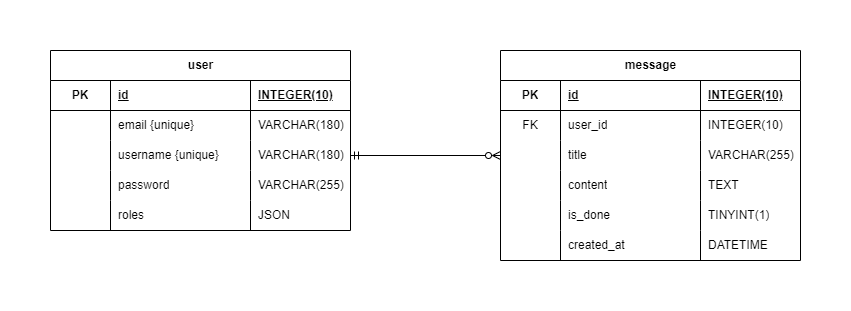

The diagram above was exported from draw.io. Its source (the exported page's mxGraphModel, read from the mxfile embedded in the PNG):
<mxGraphModel dx="1418" dy="838" grid="1" gridSize="10" guides="1" tooltips="1" connect="1" arrows="1" fold="1" page="1" pageScale="1" pageWidth="850" pageHeight="1100" math="0" shadow="0" extFonts="Permanent Marker^https://fonts.googleapis.com/css?family=Permanent+Marker">
  <root>
    <mxCell id="0" />
    <mxCell id="1" parent="0" />
    <mxCell id="_AsRXPa6sKvuCoH6ScG9-45" value="user" style="shape=table;startSize=30;container=1;collapsible=1;childLayout=tableLayout;fixedRows=1;rowLines=0;fontStyle=1;align=center;resizeLast=1;html=1;" parent="1" vertex="1">
      <mxGeometry x="50" y="80" width="300" height="180" as="geometry" />
    </mxCell>
    <mxCell id="_AsRXPa6sKvuCoH6ScG9-46" value="" style="shape=tableRow;horizontal=0;startSize=0;swimlaneHead=0;swimlaneBody=0;fillColor=none;collapsible=0;dropTarget=0;points=[[0,0.5],[1,0.5]];portConstraint=eastwest;top=0;left=0;right=0;bottom=1;" parent="_AsRXPa6sKvuCoH6ScG9-45" vertex="1">
      <mxGeometry y="30" width="300" height="30" as="geometry" />
    </mxCell>
    <mxCell id="_AsRXPa6sKvuCoH6ScG9-47" value="PK" style="shape=partialRectangle;connectable=0;fillColor=none;top=0;left=0;bottom=0;right=0;fontStyle=1;overflow=hidden;whiteSpace=wrap;html=1;" parent="_AsRXPa6sKvuCoH6ScG9-46" vertex="1">
      <mxGeometry width="60" height="30" as="geometry">
        <mxRectangle width="60" height="30" as="alternateBounds" />
      </mxGeometry>
    </mxCell>
    <mxCell id="_AsRXPa6sKvuCoH6ScG9-48" value="id" style="shape=partialRectangle;connectable=0;fillColor=none;top=0;left=0;bottom=0;right=0;align=left;spacingLeft=6;fontStyle=5;overflow=hidden;whiteSpace=wrap;html=1;" parent="_AsRXPa6sKvuCoH6ScG9-46" vertex="1">
      <mxGeometry x="60" width="140" height="30" as="geometry">
        <mxRectangle width="140" height="30" as="alternateBounds" />
      </mxGeometry>
    </mxCell>
    <mxCell id="987461xSbJjCBbu7fXev-30" value="INTEGER(10)" style="shape=partialRectangle;connectable=0;fillColor=none;top=0;left=0;bottom=0;right=0;align=left;spacingLeft=6;fontStyle=5;overflow=hidden;whiteSpace=wrap;html=1;" parent="_AsRXPa6sKvuCoH6ScG9-46" vertex="1">
      <mxGeometry x="200" width="100" height="30" as="geometry">
        <mxRectangle width="100" height="30" as="alternateBounds" />
      </mxGeometry>
    </mxCell>
    <mxCell id="_AsRXPa6sKvuCoH6ScG9-49" value="" style="shape=tableRow;horizontal=0;startSize=0;swimlaneHead=0;swimlaneBody=0;fillColor=none;collapsible=0;dropTarget=0;points=[[0,0.5],[1,0.5]];portConstraint=eastwest;top=0;left=0;right=0;bottom=0;" parent="_AsRXPa6sKvuCoH6ScG9-45" vertex="1">
      <mxGeometry y="60" width="300" height="30" as="geometry" />
    </mxCell>
    <mxCell id="_AsRXPa6sKvuCoH6ScG9-50" value="" style="shape=partialRectangle;connectable=0;fillColor=none;top=0;left=0;bottom=0;right=0;editable=1;overflow=hidden;whiteSpace=wrap;html=1;" parent="_AsRXPa6sKvuCoH6ScG9-49" vertex="1">
      <mxGeometry width="60" height="30" as="geometry">
        <mxRectangle width="60" height="30" as="alternateBounds" />
      </mxGeometry>
    </mxCell>
    <mxCell id="_AsRXPa6sKvuCoH6ScG9-51" value="email {unique}" style="shape=partialRectangle;connectable=0;fillColor=none;top=0;left=0;bottom=0;right=0;align=left;spacingLeft=6;overflow=hidden;whiteSpace=wrap;html=1;" parent="_AsRXPa6sKvuCoH6ScG9-49" vertex="1">
      <mxGeometry x="60" width="140" height="30" as="geometry">
        <mxRectangle width="140" height="30" as="alternateBounds" />
      </mxGeometry>
    </mxCell>
    <mxCell id="987461xSbJjCBbu7fXev-31" value="VARCHAR(180)" style="shape=partialRectangle;connectable=0;fillColor=none;top=0;left=0;bottom=0;right=0;align=left;spacingLeft=6;overflow=hidden;whiteSpace=wrap;html=1;" parent="_AsRXPa6sKvuCoH6ScG9-49" vertex="1">
      <mxGeometry x="200" width="100" height="30" as="geometry">
        <mxRectangle width="100" height="30" as="alternateBounds" />
      </mxGeometry>
    </mxCell>
    <mxCell id="_AsRXPa6sKvuCoH6ScG9-52" value="" style="shape=tableRow;horizontal=0;startSize=0;swimlaneHead=0;swimlaneBody=0;fillColor=none;collapsible=0;dropTarget=0;points=[[0,0.5],[1,0.5]];portConstraint=eastwest;top=0;left=0;right=0;bottom=0;" parent="_AsRXPa6sKvuCoH6ScG9-45" vertex="1">
      <mxGeometry y="90" width="300" height="30" as="geometry" />
    </mxCell>
    <mxCell id="_AsRXPa6sKvuCoH6ScG9-53" value="" style="shape=partialRectangle;connectable=0;fillColor=none;top=0;left=0;bottom=0;right=0;editable=1;overflow=hidden;whiteSpace=wrap;html=1;" parent="_AsRXPa6sKvuCoH6ScG9-52" vertex="1">
      <mxGeometry width="60" height="30" as="geometry">
        <mxRectangle width="60" height="30" as="alternateBounds" />
      </mxGeometry>
    </mxCell>
    <mxCell id="_AsRXPa6sKvuCoH6ScG9-54" value="username&amp;nbsp;{unique}" style="shape=partialRectangle;connectable=0;fillColor=none;top=0;left=0;bottom=0;right=0;align=left;spacingLeft=6;overflow=hidden;whiteSpace=wrap;html=1;" parent="_AsRXPa6sKvuCoH6ScG9-52" vertex="1">
      <mxGeometry x="60" width="140" height="30" as="geometry">
        <mxRectangle width="140" height="30" as="alternateBounds" />
      </mxGeometry>
    </mxCell>
    <mxCell id="987461xSbJjCBbu7fXev-32" value="VARCHAR(180)" style="shape=partialRectangle;connectable=0;fillColor=none;top=0;left=0;bottom=0;right=0;align=left;spacingLeft=6;overflow=hidden;whiteSpace=wrap;html=1;" parent="_AsRXPa6sKvuCoH6ScG9-52" vertex="1">
      <mxGeometry x="200" width="100" height="30" as="geometry">
        <mxRectangle width="100" height="30" as="alternateBounds" />
      </mxGeometry>
    </mxCell>
    <mxCell id="_AsRXPa6sKvuCoH6ScG9-55" value="" style="shape=tableRow;horizontal=0;startSize=0;swimlaneHead=0;swimlaneBody=0;fillColor=none;collapsible=0;dropTarget=0;points=[[0,0.5],[1,0.5]];portConstraint=eastwest;top=0;left=0;right=0;bottom=0;" parent="_AsRXPa6sKvuCoH6ScG9-45" vertex="1">
      <mxGeometry y="120" width="300" height="30" as="geometry" />
    </mxCell>
    <mxCell id="_AsRXPa6sKvuCoH6ScG9-56" value="" style="shape=partialRectangle;connectable=0;fillColor=none;top=0;left=0;bottom=0;right=0;editable=1;overflow=hidden;whiteSpace=wrap;html=1;" parent="_AsRXPa6sKvuCoH6ScG9-55" vertex="1">
      <mxGeometry width="60" height="30" as="geometry">
        <mxRectangle width="60" height="30" as="alternateBounds" />
      </mxGeometry>
    </mxCell>
    <mxCell id="_AsRXPa6sKvuCoH6ScG9-57" value="password" style="shape=partialRectangle;connectable=0;fillColor=none;top=0;left=0;bottom=0;right=0;align=left;spacingLeft=6;overflow=hidden;whiteSpace=wrap;html=1;" parent="_AsRXPa6sKvuCoH6ScG9-55" vertex="1">
      <mxGeometry x="60" width="140" height="30" as="geometry">
        <mxRectangle width="140" height="30" as="alternateBounds" />
      </mxGeometry>
    </mxCell>
    <mxCell id="987461xSbJjCBbu7fXev-33" value="VARCHAR(255)" style="shape=partialRectangle;connectable=0;fillColor=none;top=0;left=0;bottom=0;right=0;align=left;spacingLeft=6;overflow=hidden;whiteSpace=wrap;html=1;" parent="_AsRXPa6sKvuCoH6ScG9-55" vertex="1">
      <mxGeometry x="200" width="100" height="30" as="geometry">
        <mxRectangle width="100" height="30" as="alternateBounds" />
      </mxGeometry>
    </mxCell>
    <mxCell id="_AsRXPa6sKvuCoH6ScG9-112" style="shape=tableRow;horizontal=0;startSize=0;swimlaneHead=0;swimlaneBody=0;fillColor=none;collapsible=0;dropTarget=0;points=[[0,0.5],[1,0.5]];portConstraint=eastwest;top=0;left=0;right=0;bottom=0;" parent="_AsRXPa6sKvuCoH6ScG9-45" vertex="1">
      <mxGeometry y="150" width="300" height="30" as="geometry" />
    </mxCell>
    <mxCell id="_AsRXPa6sKvuCoH6ScG9-113" style="shape=partialRectangle;connectable=0;fillColor=none;top=0;left=0;bottom=0;right=0;editable=1;overflow=hidden;whiteSpace=wrap;html=1;" parent="_AsRXPa6sKvuCoH6ScG9-112" vertex="1">
      <mxGeometry width="60" height="30" as="geometry">
        <mxRectangle width="60" height="30" as="alternateBounds" />
      </mxGeometry>
    </mxCell>
    <mxCell id="_AsRXPa6sKvuCoH6ScG9-114" value="roles" style="shape=partialRectangle;connectable=0;fillColor=none;top=0;left=0;bottom=0;right=0;align=left;spacingLeft=6;overflow=hidden;whiteSpace=wrap;html=1;" parent="_AsRXPa6sKvuCoH6ScG9-112" vertex="1">
      <mxGeometry x="60" width="140" height="30" as="geometry">
        <mxRectangle width="140" height="30" as="alternateBounds" />
      </mxGeometry>
    </mxCell>
    <mxCell id="987461xSbJjCBbu7fXev-34" value="JSON" style="shape=partialRectangle;connectable=0;fillColor=none;top=0;left=0;bottom=0;right=0;align=left;spacingLeft=6;overflow=hidden;whiteSpace=wrap;html=1;" parent="_AsRXPa6sKvuCoH6ScG9-112" vertex="1">
      <mxGeometry x="200" width="100" height="30" as="geometry">
        <mxRectangle width="100" height="30" as="alternateBounds" />
      </mxGeometry>
    </mxCell>
    <mxCell id="E49ClZAZ4cHETZpFqWEC-5" value="message" style="shape=table;startSize=30;container=1;collapsible=1;childLayout=tableLayout;fixedRows=1;rowLines=0;fontStyle=1;align=center;resizeLast=1;html=1;" parent="1" vertex="1">
      <mxGeometry x="500" y="80" width="300" height="210" as="geometry">
        <mxRectangle x="330" y="300" width="100" height="30" as="alternateBounds" />
      </mxGeometry>
    </mxCell>
    <mxCell id="E49ClZAZ4cHETZpFqWEC-6" value="" style="shape=tableRow;horizontal=0;startSize=0;swimlaneHead=0;swimlaneBody=0;fillColor=none;collapsible=0;dropTarget=0;points=[[0,0.5],[1,0.5]];portConstraint=eastwest;top=0;left=0;right=0;bottom=1;" parent="E49ClZAZ4cHETZpFqWEC-5" vertex="1">
      <mxGeometry y="30" width="300" height="30" as="geometry" />
    </mxCell>
    <mxCell id="E49ClZAZ4cHETZpFqWEC-7" value="PK" style="shape=partialRectangle;connectable=0;fillColor=none;top=0;left=0;bottom=0;right=0;fontStyle=1;overflow=hidden;whiteSpace=wrap;html=1;" parent="E49ClZAZ4cHETZpFqWEC-6" vertex="1">
      <mxGeometry width="60" height="30" as="geometry">
        <mxRectangle width="60" height="30" as="alternateBounds" />
      </mxGeometry>
    </mxCell>
    <mxCell id="E49ClZAZ4cHETZpFqWEC-8" value="id" style="shape=partialRectangle;connectable=0;fillColor=none;top=0;left=0;bottom=0;right=0;align=left;spacingLeft=6;fontStyle=5;overflow=hidden;whiteSpace=wrap;html=1;" parent="E49ClZAZ4cHETZpFqWEC-6" vertex="1">
      <mxGeometry x="60" width="140" height="30" as="geometry">
        <mxRectangle width="140" height="30" as="alternateBounds" />
      </mxGeometry>
    </mxCell>
    <mxCell id="E49ClZAZ4cHETZpFqWEC-9" value="INTEGER(10)" style="shape=partialRectangle;connectable=0;fillColor=none;top=0;left=0;bottom=0;right=0;align=left;spacingLeft=6;fontStyle=5;overflow=hidden;whiteSpace=wrap;html=1;" parent="E49ClZAZ4cHETZpFqWEC-6" vertex="1">
      <mxGeometry x="200" width="100" height="30" as="geometry">
        <mxRectangle width="100" height="30" as="alternateBounds" />
      </mxGeometry>
    </mxCell>
    <mxCell id="E49ClZAZ4cHETZpFqWEC-10" value="" style="shape=tableRow;horizontal=0;startSize=0;swimlaneHead=0;swimlaneBody=0;fillColor=none;collapsible=0;dropTarget=0;points=[[0,0.5],[1,0.5]];portConstraint=eastwest;top=0;left=0;right=0;bottom=0;" parent="E49ClZAZ4cHETZpFqWEC-5" vertex="1">
      <mxGeometry y="60" width="300" height="30" as="geometry" />
    </mxCell>
    <mxCell id="E49ClZAZ4cHETZpFqWEC-11" value="FK" style="shape=partialRectangle;connectable=0;fillColor=none;top=0;left=0;bottom=0;right=0;editable=1;overflow=hidden;whiteSpace=wrap;html=1;" parent="E49ClZAZ4cHETZpFqWEC-10" vertex="1">
      <mxGeometry width="60" height="30" as="geometry">
        <mxRectangle width="60" height="30" as="alternateBounds" />
      </mxGeometry>
    </mxCell>
    <mxCell id="E49ClZAZ4cHETZpFqWEC-12" value="user_id" style="shape=partialRectangle;connectable=0;fillColor=none;top=0;left=0;bottom=0;right=0;align=left;spacingLeft=6;overflow=hidden;whiteSpace=wrap;html=1;" parent="E49ClZAZ4cHETZpFqWEC-10" vertex="1">
      <mxGeometry x="60" width="140" height="30" as="geometry">
        <mxRectangle width="140" height="30" as="alternateBounds" />
      </mxGeometry>
    </mxCell>
    <mxCell id="E49ClZAZ4cHETZpFqWEC-13" value="INTEGER(10)" style="shape=partialRectangle;connectable=0;fillColor=none;top=0;left=0;bottom=0;right=0;align=left;spacingLeft=6;overflow=hidden;whiteSpace=wrap;html=1;" parent="E49ClZAZ4cHETZpFqWEC-10" vertex="1">
      <mxGeometry x="200" width="100" height="30" as="geometry">
        <mxRectangle width="100" height="30" as="alternateBounds" />
      </mxGeometry>
    </mxCell>
    <mxCell id="E49ClZAZ4cHETZpFqWEC-14" value="" style="shape=tableRow;horizontal=0;startSize=0;swimlaneHead=0;swimlaneBody=0;fillColor=none;collapsible=0;dropTarget=0;points=[[0,0.5],[1,0.5]];portConstraint=eastwest;top=0;left=0;right=0;bottom=0;" parent="E49ClZAZ4cHETZpFqWEC-5" vertex="1">
      <mxGeometry y="90" width="300" height="30" as="geometry" />
    </mxCell>
    <mxCell id="E49ClZAZ4cHETZpFqWEC-15" value="" style="shape=partialRectangle;connectable=0;fillColor=none;top=0;left=0;bottom=0;right=0;editable=1;overflow=hidden;whiteSpace=wrap;html=1;" parent="E49ClZAZ4cHETZpFqWEC-14" vertex="1">
      <mxGeometry width="60" height="30" as="geometry">
        <mxRectangle width="60" height="30" as="alternateBounds" />
      </mxGeometry>
    </mxCell>
    <mxCell id="E49ClZAZ4cHETZpFqWEC-16" value="title" style="shape=partialRectangle;connectable=0;fillColor=none;top=0;left=0;bottom=0;right=0;align=left;spacingLeft=6;overflow=hidden;whiteSpace=wrap;html=1;" parent="E49ClZAZ4cHETZpFqWEC-14" vertex="1">
      <mxGeometry x="60" width="140" height="30" as="geometry">
        <mxRectangle width="140" height="30" as="alternateBounds" />
      </mxGeometry>
    </mxCell>
    <mxCell id="E49ClZAZ4cHETZpFqWEC-17" value="VARCHAR(255)" style="shape=partialRectangle;connectable=0;fillColor=none;top=0;left=0;bottom=0;right=0;align=left;spacingLeft=6;overflow=hidden;whiteSpace=wrap;html=1;" parent="E49ClZAZ4cHETZpFqWEC-14" vertex="1">
      <mxGeometry x="200" width="100" height="30" as="geometry">
        <mxRectangle width="100" height="30" as="alternateBounds" />
      </mxGeometry>
    </mxCell>
    <mxCell id="E49ClZAZ4cHETZpFqWEC-18" style="shape=tableRow;horizontal=0;startSize=0;swimlaneHead=0;swimlaneBody=0;fillColor=none;collapsible=0;dropTarget=0;points=[[0,0.5],[1,0.5]];portConstraint=eastwest;top=0;left=0;right=0;bottom=0;" parent="E49ClZAZ4cHETZpFqWEC-5" vertex="1">
      <mxGeometry y="120" width="300" height="30" as="geometry" />
    </mxCell>
    <mxCell id="E49ClZAZ4cHETZpFqWEC-19" value="" style="shape=partialRectangle;connectable=0;fillColor=none;top=0;left=0;bottom=0;right=0;editable=1;overflow=hidden;whiteSpace=wrap;html=1;" parent="E49ClZAZ4cHETZpFqWEC-18" vertex="1">
      <mxGeometry width="60" height="30" as="geometry">
        <mxRectangle width="60" height="30" as="alternateBounds" />
      </mxGeometry>
    </mxCell>
    <mxCell id="E49ClZAZ4cHETZpFqWEC-20" value="content" style="shape=partialRectangle;connectable=0;fillColor=none;top=0;left=0;bottom=0;right=0;align=left;spacingLeft=6;overflow=hidden;whiteSpace=wrap;html=1;" parent="E49ClZAZ4cHETZpFqWEC-18" vertex="1">
      <mxGeometry x="60" width="140" height="30" as="geometry">
        <mxRectangle width="140" height="30" as="alternateBounds" />
      </mxGeometry>
    </mxCell>
    <mxCell id="E49ClZAZ4cHETZpFqWEC-21" value="TEXT" style="shape=partialRectangle;connectable=0;fillColor=none;top=0;left=0;bottom=0;right=0;align=left;spacingLeft=6;overflow=hidden;whiteSpace=wrap;html=1;" parent="E49ClZAZ4cHETZpFqWEC-18" vertex="1">
      <mxGeometry x="200" width="100" height="30" as="geometry">
        <mxRectangle width="100" height="30" as="alternateBounds" />
      </mxGeometry>
    </mxCell>
    <mxCell id="E49ClZAZ4cHETZpFqWEC-26" style="shape=tableRow;horizontal=0;startSize=0;swimlaneHead=0;swimlaneBody=0;fillColor=none;collapsible=0;dropTarget=0;points=[[0,0.5],[1,0.5]];portConstraint=eastwest;top=0;left=0;right=0;bottom=0;" parent="E49ClZAZ4cHETZpFqWEC-5" vertex="1">
      <mxGeometry y="150" width="300" height="30" as="geometry" />
    </mxCell>
    <mxCell id="E49ClZAZ4cHETZpFqWEC-27" style="shape=partialRectangle;connectable=0;fillColor=none;top=0;left=0;bottom=0;right=0;editable=1;overflow=hidden;whiteSpace=wrap;html=1;" parent="E49ClZAZ4cHETZpFqWEC-26" vertex="1">
      <mxGeometry width="60" height="30" as="geometry">
        <mxRectangle width="60" height="30" as="alternateBounds" />
      </mxGeometry>
    </mxCell>
    <mxCell id="E49ClZAZ4cHETZpFqWEC-28" value="is_done" style="shape=partialRectangle;connectable=0;fillColor=none;top=0;left=0;bottom=0;right=0;align=left;spacingLeft=6;overflow=hidden;whiteSpace=wrap;html=1;" parent="E49ClZAZ4cHETZpFqWEC-26" vertex="1">
      <mxGeometry x="60" width="140" height="30" as="geometry">
        <mxRectangle width="140" height="30" as="alternateBounds" />
      </mxGeometry>
    </mxCell>
    <mxCell id="E49ClZAZ4cHETZpFqWEC-29" value="TINYINT(1)" style="shape=partialRectangle;connectable=0;fillColor=none;top=0;left=0;bottom=0;right=0;align=left;spacingLeft=6;overflow=hidden;whiteSpace=wrap;html=1;" parent="E49ClZAZ4cHETZpFqWEC-26" vertex="1">
      <mxGeometry x="200" width="100" height="30" as="geometry">
        <mxRectangle width="100" height="30" as="alternateBounds" />
      </mxGeometry>
    </mxCell>
    <mxCell id="zQVdbc0a20lCXqWkKTyH-1" style="shape=tableRow;horizontal=0;startSize=0;swimlaneHead=0;swimlaneBody=0;fillColor=none;collapsible=0;dropTarget=0;points=[[0,0.5],[1,0.5]];portConstraint=eastwest;top=0;left=0;right=0;bottom=0;" vertex="1" parent="E49ClZAZ4cHETZpFqWEC-5">
      <mxGeometry y="180" width="300" height="30" as="geometry" />
    </mxCell>
    <mxCell id="zQVdbc0a20lCXqWkKTyH-2" style="shape=partialRectangle;connectable=0;fillColor=none;top=0;left=0;bottom=0;right=0;editable=1;overflow=hidden;whiteSpace=wrap;html=1;" vertex="1" parent="zQVdbc0a20lCXqWkKTyH-1">
      <mxGeometry width="60" height="30" as="geometry">
        <mxRectangle width="60" height="30" as="alternateBounds" />
      </mxGeometry>
    </mxCell>
    <mxCell id="zQVdbc0a20lCXqWkKTyH-3" value="created_at" style="shape=partialRectangle;connectable=0;fillColor=none;top=0;left=0;bottom=0;right=0;align=left;spacingLeft=6;overflow=hidden;whiteSpace=wrap;html=1;" vertex="1" parent="zQVdbc0a20lCXqWkKTyH-1">
      <mxGeometry x="60" width="140" height="30" as="geometry">
        <mxRectangle width="140" height="30" as="alternateBounds" />
      </mxGeometry>
    </mxCell>
    <mxCell id="zQVdbc0a20lCXqWkKTyH-4" value="DATETIME" style="shape=partialRectangle;connectable=0;fillColor=none;top=0;left=0;bottom=0;right=0;align=left;spacingLeft=6;overflow=hidden;whiteSpace=wrap;html=1;" vertex="1" parent="zQVdbc0a20lCXqWkKTyH-1">
      <mxGeometry x="200" width="100" height="30" as="geometry">
        <mxRectangle width="100" height="30" as="alternateBounds" />
      </mxGeometry>
    </mxCell>
    <mxCell id="E49ClZAZ4cHETZpFqWEC-34" value="" style="edgeStyle=orthogonalEdgeStyle;fontSize=12;html=1;endArrow=ERzeroToMany;startArrow=ERmandOne;rounded=0;startFill=0;endFill=0;exitX=1;exitY=0.5;exitDx=0;exitDy=0;" parent="1" source="_AsRXPa6sKvuCoH6ScG9-52" target="E49ClZAZ4cHETZpFqWEC-5" edge="1">
      <mxGeometry width="100" height="100" relative="1" as="geometry">
        <mxPoint x="230" y="90" as="sourcePoint" />
        <mxPoint x="230" y="190" as="targetPoint" />
        <Array as="points" />
      </mxGeometry>
    </mxCell>
  </root>
</mxGraphModel>